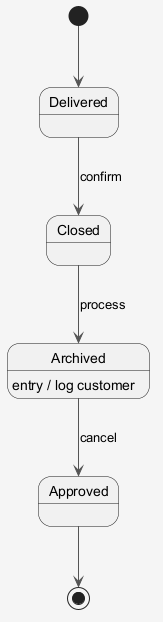

The diagram above was rendered by PlantUML. Its source (embedded in the PNG):
@startuml
skinparam shadowing false
skinparam backgroundColor #F5F5F5
skinparam ArrowColor #555555
[*] --> Delivered
Delivered --> Closed : confirm
Closed --> Archived : process
Archived --> Approved : cancel
Archived : entry / log customer
Approved --> [*]
@enduml